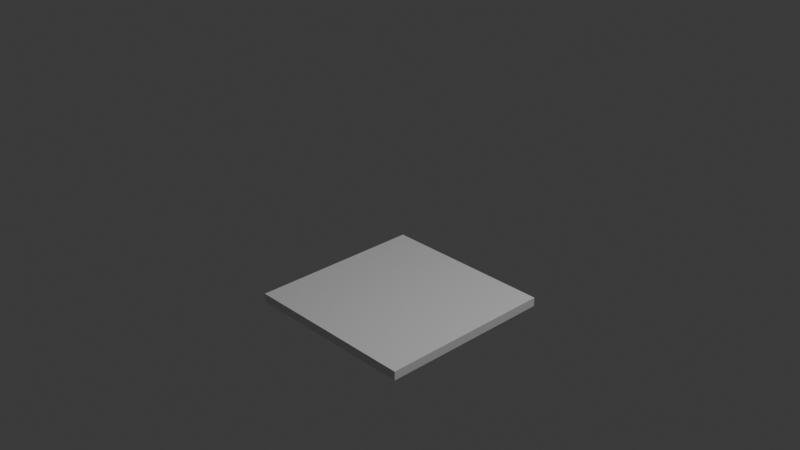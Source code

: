 # Source: platform.blend  (saved by Blender 4.2.66; exported with 4.5.12 LTS)
import bpy
from mathutils import Matrix  # noqa: F401  (used for matrix-valued properties, if any)

bpy.ops.wm.read_factory_settings(use_empty=True)
scene = bpy.context.scene
scene.name = 'Scene'

# ---- collections
col_collection = bpy.data.collections.new('Collection'); scene.collection.children.link(col_collection)

# ---- materials (node trees are filled in below, after node groups)
mat_material = bpy.data.materials.new('Material')
mat_material.alpha_threshold = 0.0
mat_material.roughness = 0.5
mat_material.line_color = (0.0, 0.0, 0.0, 1.0)

# ---- material node trees
mat_material.use_nodes = True; mat_material.node_tree.nodes.clear()
_N = mat_material.node_tree.nodes; _L = mat_material.node_tree.links
n0 = _N.new('ShaderNodeOutputMaterial'); n0.name = 'Material Output'; n0.location = (300, 300)
n1 = _N.new('ShaderNodeBsdfPrincipled'); n1.name = 'Principled BSDF'; n1.location = (10, 300)
n1.inputs[3].default_value = 1.45
_L.new(n1.outputs[0], n0.inputs[0])
n0.is_active_output = True

# ---- world
world_world = bpy.data.worlds.new('World'); scene.world = world_world
world_world.use_nodes = True; world_world.node_tree.nodes.clear()
_N = world_world.node_tree.nodes; _L = world_world.node_tree.links
n0 = _N.new('ShaderNodeOutputWorld'); n0.name = 'World Output'; n0.location = (300, 300)
n1 = _N.new('ShaderNodeBackground'); n1.name = 'Background'; n1.location = (10, 300)
n1.inputs[0].default_value = (0.05088, 0.05088, 0.05088, 1.0)
_L.new(n1.outputs[0], n0.inputs[0])
n0.is_active_output = True
world_world.color = (0.05088, 0.05088, 0.05088)
world_world.sun_shadow_jitter_overblur = 0.0

# ---- cameras
cam_camera = bpy.data.cameras.new('Camera')
cam_camera.clip_end = 100.0
cam_camera.ortho_scale = 7.314

# ---- lights
light_light = bpy.data.lights.new('Light', 'POINT')
light_light.energy = 1000.0
light_light.shadow_soft_size = 0.1

# ---- meshes
me_cube = bpy.data.meshes.new('Cube')
me_cube.from_pydata([(1.0, 1.0, 1.0), (1.0, 1.0, -1.0), (1.0, -1.0, 1.0), (1.0, -1.0, -1.0), (-1.0, 1.0, 1.0), (-1.0, 1.0, -1.0), (-1.0, -1.0, 1.0), (-1.0, -1.0, -1.0)], [], [(0, 4, 6, 2), (3, 2, 6, 7), (7, 6, 4, 5), (5, 1, 3, 7), (1, 0, 2, 3), (5, 4, 0, 1)])
_uv = me_cube.uv_layers.new(name='UVMap')
_uv.uv.foreach_set('vector', [0.625, 0.5, 0.875, 0.5, 0.875, 0.75, 0.625, 0.75, 0.375, 0.75, 0.625, 0.75, 0.625, 1.0, 0.375, 1.0, 0.375, 0.0, 0.625, 0.0, 0.625, 0.25, 0.375, 0.25, 0.125, 0.5, 0.375, 0.5, 0.375, 0.75, 0.125, 0.75, 0.375, 0.5, 0.625, 0.5, 0.625, 0.75, 0.375, 0.75, 0.375, 0.25, 0.625, 0.25, 0.625, 0.5, 0.375, 0.5])
me_cube.materials.append(mat_material)
me_cube.use_mirror_vertex_groups = False
me_cube.update()

# ---- objects
ob_cube = bpy.data.objects.new('Cube', me_cube)
ob_light = bpy.data.objects.new('Light', light_light)
ob_camera = bpy.data.objects.new('Camera', cam_camera)

# ---- transforms, parenting, visibility, modifiers, constraints
ob_cube.location = (0.0, 0.0, -0.95)
ob_cube.scale = (1.0, 1.0, 0.05)
ob_cube.lock_rotations_4d = False
ob_cube.empty_display_type = 'ARROWS'
ob_cube.lineart.crease_threshold = 0.0
ob_light.location = (4.076, 1.005, 5.904)
ob_light.rotation_euler = (0.6503, 0.05522, 1.866)
ob_light.lock_rotations_4d = False
ob_light.empty_display_type = 'ARROWS'
ob_light.color = (0.0, 0.0, 0.0, 0.0)
ob_light.lineart.crease_threshold = 0.0
ob_camera.location = (7.359, -6.926, 4.958)
ob_camera.rotation_euler = (1.109, 0.0, 0.8149)
ob_camera.lock_rotations_4d = False
ob_camera.empty_display_type = 'ARROWS'
ob_camera.color = (0.0, 0.0, 0.0, 0.0)
ob_camera.display_type = 'WIRE'
ob_camera.lineart.crease_threshold = 0.0

# ---- collection membership
col_collection.objects.link(ob_cube)
col_collection.objects.link(ob_light)
col_collection.objects.link(ob_camera)

# ---- scene / render settings (as saved in the file)
scene.camera = ob_camera
scene.frame_start = 1; scene.frame_end = 250; scene.frame_set(1)
scene.render.engine = 'BLENDER_EEVEE_NEXT'
bpy.context.view_layer.update()
